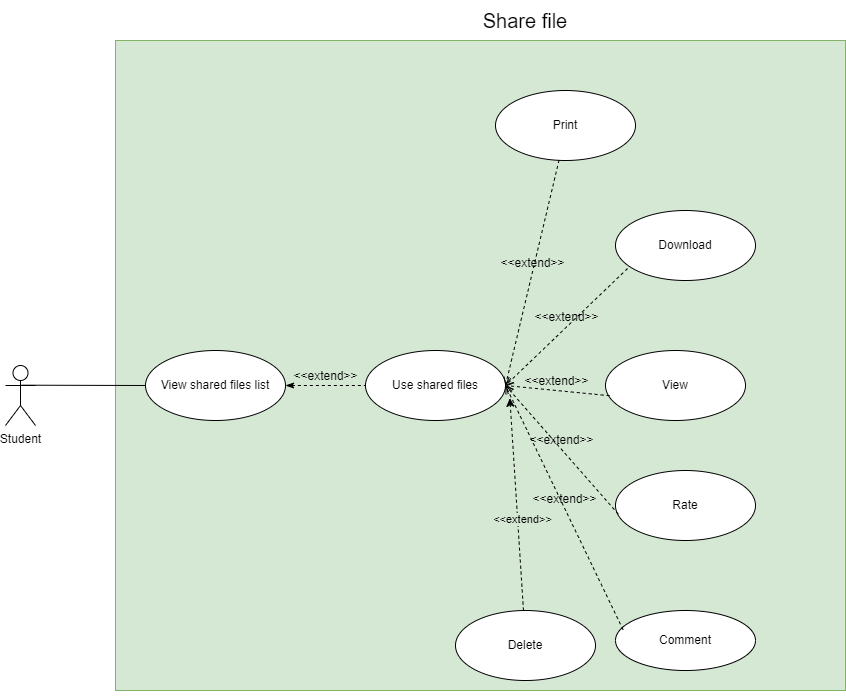

The diagram above was exported from draw.io. Its source (the exported page's mxGraphModel, read from the mxfile embedded in the PNG):
<mxGraphModel dx="1843" dy="763" grid="1" gridSize="10" guides="1" tooltips="1" connect="1" arrows="1" fold="1" page="1" pageScale="1" pageWidth="827" pageHeight="1169" math="0" shadow="0">
  <root>
    <mxCell id="0" />
    <mxCell id="1" parent="0" />
    <mxCell id="O35cfjBCRyK0ec3uTmfJ-1" value="Student" style="shape=umlActor;verticalLabelPosition=bottom;verticalAlign=top;html=1;" parent="1" vertex="1">
      <mxGeometry x="30" y="615" width="30" height="60" as="geometry" />
    </mxCell>
    <mxCell id="Q1q1CtQLZggfkBFNEP82-1" value="" style="rounded=0;whiteSpace=wrap;html=1;fillColor=#d5e8d4;strokeColor=#82b366;" parent="1" vertex="1">
      <mxGeometry x="140" y="290" width="730" height="650" as="geometry" />
    </mxCell>
    <mxCell id="l6W93Kfo1wd7VKzTLOQa-2" value="Use shared files" style="ellipse;whiteSpace=wrap;html=1;" parent="1" vertex="1">
      <mxGeometry x="390" y="600" width="140" height="70" as="geometry" />
    </mxCell>
    <mxCell id="l6W93Kfo1wd7VKzTLOQa-3" value="Rate" style="ellipse;whiteSpace=wrap;html=1;" parent="1" vertex="1">
      <mxGeometry x="640" y="720" width="140" height="70" as="geometry" />
    </mxCell>
    <mxCell id="l6W93Kfo1wd7VKzTLOQa-4" value="Comment" style="ellipse;whiteSpace=wrap;html=1;" parent="1" vertex="1">
      <mxGeometry x="640" y="860" width="140" height="60" as="geometry" />
    </mxCell>
    <mxCell id="GxdenEJUOpZvF_IIRiuj-7" value="Download" style="ellipse;whiteSpace=wrap;html=1;" parent="1" vertex="1">
      <mxGeometry x="640" y="460" width="140" height="70" as="geometry" />
    </mxCell>
    <mxCell id="GxdenEJUOpZvF_IIRiuj-8" value="View" style="ellipse;whiteSpace=wrap;html=1;" parent="1" vertex="1">
      <mxGeometry x="630" y="600" width="140" height="70" as="geometry" />
    </mxCell>
    <mxCell id="GxdenEJUOpZvF_IIRiuj-9" value="Print" style="ellipse;whiteSpace=wrap;html=1;" parent="1" vertex="1">
      <mxGeometry x="520" y="340" width="140" height="70" as="geometry" />
    </mxCell>
    <mxCell id="UaD2ash-Ny33M_mAH52Y-1" value="&amp;lt;&amp;lt;extend&amp;gt;&amp;gt;" style="html=1;verticalAlign=bottom;labelBackgroundColor=none;endArrow=open;endFill=0;dashed=1;rounded=0;fontFamily=Helvetica;fontSize=12;fontColor=default;exitX=0.029;exitY=0.646;exitDx=0;exitDy=0;exitPerimeter=0;entryX=1;entryY=0.5;entryDx=0;entryDy=0;" parent="1" source="GxdenEJUOpZvF_IIRiuj-8" target="l6W93Kfo1wd7VKzTLOQa-2" edge="1">
      <mxGeometry width="160" relative="1" as="geometry">
        <mxPoint x="375" y="175" as="sourcePoint" />
        <mxPoint x="390" y="520" as="targetPoint" />
        <mxPoint as="offset" />
      </mxGeometry>
    </mxCell>
    <mxCell id="UaD2ash-Ny33M_mAH52Y-4" value="&amp;lt;&amp;lt;extend&amp;gt;&amp;gt;" style="html=1;verticalAlign=bottom;labelBackgroundColor=none;endArrow=open;endFill=0;dashed=1;rounded=0;fontFamily=Helvetica;fontSize=12;fontColor=default;exitX=0.454;exitY=0.994;exitDx=0;exitDy=0;entryX=1;entryY=0.5;entryDx=0;entryDy=0;exitPerimeter=0;" parent="1" source="GxdenEJUOpZvF_IIRiuj-9" target="l6W93Kfo1wd7VKzTLOQa-2" edge="1">
      <mxGeometry x="-0.0045" width="160" relative="1" as="geometry">
        <mxPoint x="544" y="555" as="sourcePoint" />
        <mxPoint x="370" y="508" as="targetPoint" />
        <mxPoint as="offset" />
      </mxGeometry>
    </mxCell>
    <mxCell id="UaD2ash-Ny33M_mAH52Y-5" value="&amp;lt;&amp;lt;extend&amp;gt;&amp;gt;" style="html=1;verticalAlign=bottom;labelBackgroundColor=none;endArrow=open;endFill=0;dashed=1;rounded=0;fontFamily=Helvetica;fontSize=12;fontColor=default;entryX=1;entryY=0.5;entryDx=0;entryDy=0;exitX=0.086;exitY=0.829;exitDx=0;exitDy=0;exitPerimeter=0;" parent="1" source="GxdenEJUOpZvF_IIRiuj-7" target="l6W93Kfo1wd7VKzTLOQa-2" edge="1">
      <mxGeometry width="160" relative="1" as="geometry">
        <mxPoint x="554" y="565" as="sourcePoint" />
        <mxPoint x="400" y="515" as="targetPoint" />
        <mxPoint as="offset" />
      </mxGeometry>
    </mxCell>
    <mxCell id="D2BJ8hG05r-QcZdwCYnc-3" value="&amp;lt;&amp;lt;extend&amp;gt;&amp;gt;" style="html=1;verticalAlign=bottom;labelBackgroundColor=none;endArrow=open;endFill=0;dashed=1;rounded=0;fontFamily=Helvetica;fontSize=12;fontColor=default;exitX=0.02;exitY=0.623;exitDx=0;exitDy=0;entryX=1;entryY=0.5;entryDx=0;entryDy=0;exitPerimeter=0;" parent="1" source="l6W93Kfo1wd7VKzTLOQa-3" target="l6W93Kfo1wd7VKzTLOQa-2" edge="1">
      <mxGeometry x="-0.0045" width="160" relative="1" as="geometry">
        <mxPoint x="540" y="625" as="sourcePoint" />
        <mxPoint x="360" y="655" as="targetPoint" />
        <mxPoint as="offset" />
      </mxGeometry>
    </mxCell>
    <mxCell id="D2BJ8hG05r-QcZdwCYnc-4" value="&amp;lt;&amp;lt;extend&amp;gt;&amp;gt;" style="html=1;verticalAlign=bottom;labelBackgroundColor=none;endArrow=open;endFill=0;dashed=1;rounded=0;fontFamily=Helvetica;fontSize=12;fontColor=default;exitX=0.054;exitY=0.32;exitDx=0;exitDy=0;entryX=1;entryY=0.5;entryDx=0;entryDy=0;exitPerimeter=0;" parent="1" source="l6W93Kfo1wd7VKzTLOQa-4" target="l6W93Kfo1wd7VKzTLOQa-2" edge="1">
      <mxGeometry x="-0.0045" width="160" relative="1" as="geometry">
        <mxPoint x="550" y="635" as="sourcePoint" />
        <mxPoint x="370" y="665" as="targetPoint" />
        <mxPoint as="offset" />
      </mxGeometry>
    </mxCell>
    <mxCell id="yPgl70BDwX8T_2eyFLMC-14" style="edgeStyle=none;shape=connector;rounded=0;orthogonalLoop=1;jettySize=auto;html=1;labelBackgroundColor=default;strokeColor=default;align=center;verticalAlign=middle;fontFamily=Helvetica;fontSize=11;fontColor=default;startArrow=none;startFill=0;endArrow=none;endFill=0;entryX=0.525;entryY=0.328;entryDx=0;entryDy=0;entryPerimeter=0;exitX=0;exitY=0.5;exitDx=0;exitDy=0;" parent="1" source="TiPodstkQSp884BiWErB-1" target="O35cfjBCRyK0ec3uTmfJ-1" edge="1">
      <mxGeometry relative="1" as="geometry" />
    </mxCell>
    <mxCell id="2MLui5UDkSz0jMH8WDzh-1" value="Share file" style="text;html=1;strokeColor=none;fillColor=none;align=center;verticalAlign=middle;whiteSpace=wrap;rounded=0;fontSize=20;fontFamily=Helvetica;fontColor=default;movable=1;resizable=1;rotatable=1;deletable=1;editable=1;locked=0;connectable=1;" parent="1" vertex="1">
      <mxGeometry x="450" y="250" width="200" height="40" as="geometry" />
    </mxCell>
    <mxCell id="TiPodstkQSp884BiWErB-1" value="View shared files list" style="ellipse;whiteSpace=wrap;html=1;" parent="1" vertex="1">
      <mxGeometry x="170" y="600" width="140" height="70" as="geometry" />
    </mxCell>
    <mxCell id="N9reWxZR2riELRrmJVHM-1" value="&amp;lt;&amp;lt;extend&amp;gt;&amp;gt;" style="html=1;verticalAlign=bottom;labelBackgroundColor=none;endArrow=none;endFill=0;dashed=1;rounded=0;fontFamily=Helvetica;fontSize=12;fontColor=default;entryX=0;entryY=0.5;entryDx=0;entryDy=0;exitX=1;exitY=0.5;exitDx=0;exitDy=0;movable=1;resizable=1;rotatable=1;deletable=1;editable=1;locked=0;connectable=1;startArrow=classicThin;startFill=1;" parent="1" source="TiPodstkQSp884BiWErB-1" target="l6W93Kfo1wd7VKzTLOQa-2" edge="1">
      <mxGeometry width="160" relative="1" as="geometry">
        <mxPoint x="560" y="995" as="sourcePoint" />
        <mxPoint x="680" y="995" as="targetPoint" />
      </mxGeometry>
    </mxCell>
    <mxCell id="N9reWxZR2riELRrmJVHM-2" style="edgeStyle=orthogonalEdgeStyle;rounded=0;orthogonalLoop=1;jettySize=auto;html=1;exitX=0.5;exitY=1;exitDx=0;exitDy=0;" parent="1" source="Q1q1CtQLZggfkBFNEP82-1" target="Q1q1CtQLZggfkBFNEP82-1" edge="1">
      <mxGeometry relative="1" as="geometry" />
    </mxCell>
    <mxCell id="mKzRGATOlHeJsepAN2-S-5" style="rounded=0;orthogonalLoop=1;jettySize=auto;html=1;dashed=1;entryX=1.031;entryY=0.682;entryDx=0;entryDy=0;entryPerimeter=0;" parent="1" source="mKzRGATOlHeJsepAN2-S-4" target="l6W93Kfo1wd7VKzTLOQa-2" edge="1">
      <mxGeometry relative="1" as="geometry" />
    </mxCell>
    <mxCell id="mKzRGATOlHeJsepAN2-S-6" value="&amp;lt;&amp;lt;extend&amp;gt;&amp;gt;" style="edgeLabel;html=1;align=center;verticalAlign=middle;resizable=0;points=[];labelBackgroundColor=#d5e8d4;" parent="mKzRGATOlHeJsepAN2-S-5" connectable="0" vertex="1">
      <mxGeometry x="-0.141" y="-4" relative="1" as="geometry">
        <mxPoint as="offset" />
      </mxGeometry>
    </mxCell>
    <mxCell id="mKzRGATOlHeJsepAN2-S-4" value="Delete" style="ellipse;whiteSpace=wrap;html=1;" parent="1" vertex="1">
      <mxGeometry x="480" y="860" width="140" height="70" as="geometry" />
    </mxCell>
  </root>
</mxGraphModel>